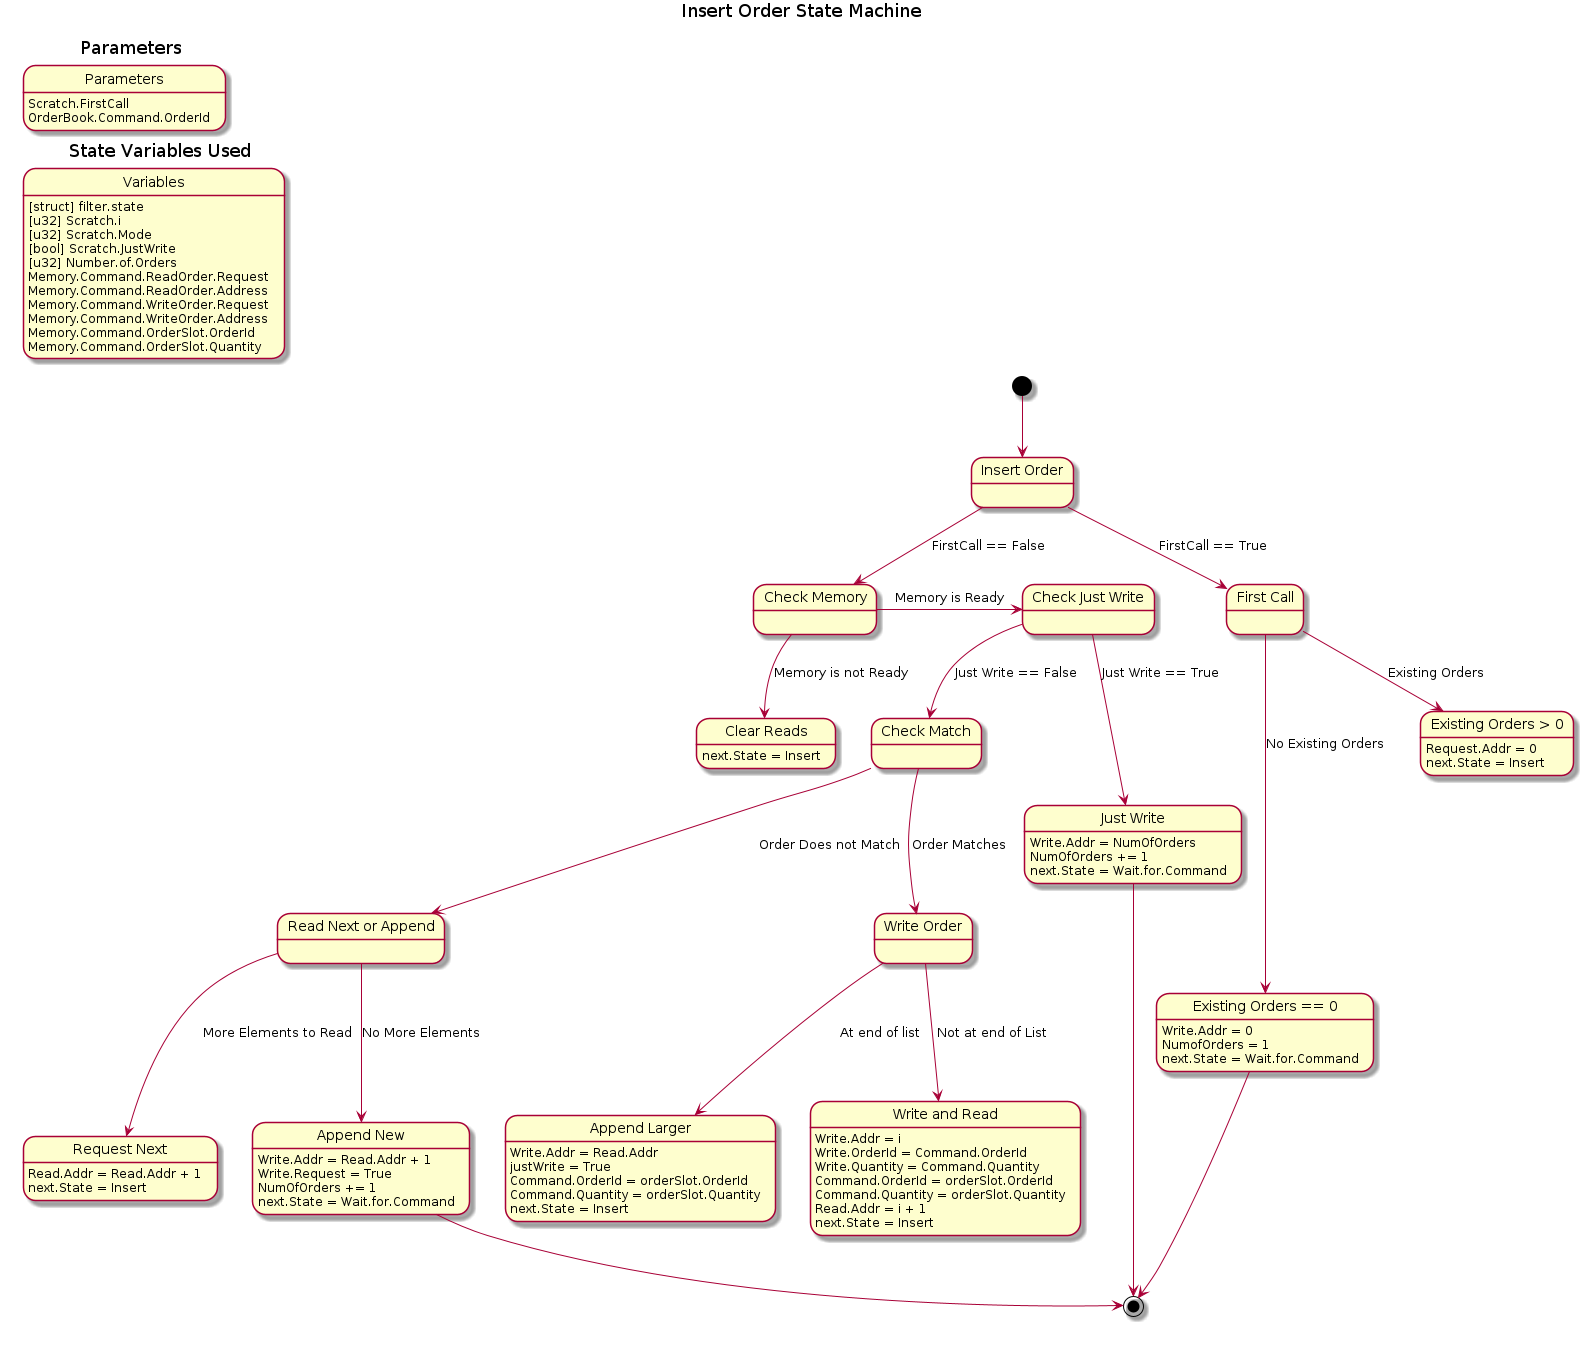

The diagram above was rendered by PlantUML. Its source (embedded in the PNG):
@startuml 04_insert_order_state
hide empty description

title Insert Order State Machine

label InsertOrder[
{{
    title Parameters
    state "Parameters" as parameters
        parameters: Scratch.FirstCall
        parameters: OrderBook.Command.OrderId
}}

{{
    title State Variables Used
    state "Variables" as variables
        variables: [struct] filter.state
        variables: [u32] Scratch.i
        variables: [u32] Scratch.Mode
        variables: [bool] Scratch.JustWrite
        variables: [u32] Number.of.Orders
        variables: Memory.Command.ReadOrder.Request
        variables: Memory.Command.ReadOrder.Address
        variables: Memory.Command.WriteOrder.Request
        variables: Memory.Command.WriteOrder.Address
        variables: Memory.Command.OrderSlot.OrderId
        variables: Memory.Command.OrderSlot.Quantity
}}

{{

[*] --> insert_order

state "Insert Order" as insert_order

insert_order --> first_call: FirstCall == True

state "First Call" as first_call

state "Existing Orders > 0" as existing_orders_gt_0
    existing_orders_gt_0: Request.Addr = 0
    existing_orders_gt_0: next.State = Insert
state "Existing Orders == 0" as existing_orders_eg_0
    existing_orders_eg_0: Write.Addr = 0
    existing_orders_eg_0: NumofOrders = 1
    existing_orders_eg_0: next.State = Wait.for.Command

first_call --> existing_orders_gt_0: Existing Orders
first_call --> existing_orders_eg_0: No Existing Orders
existing_orders_eg_0 --> [*]

insert_order --> check_memory: FirstCall == False

state "Check Memory" as check_memory

state "Clear Reads" as clear_reads: next.State = Insert
state "Check Just Write" as check_just_write

state "Just Write" as just_write
    just_write: Write.Addr = NumOfOrders
    just_write: NumOfOrders += 1
    just_write: next.State = Wait.for.Command

    check_memory --> clear_reads: Memory is not Ready
    check_memory -> check_just_write: Memory is Ready

    check_just_write --> just_write: Just Write == True
    just_write --> [*]
    check_just_write --> check_match: Just Write == False

state "Check Match" as check_match

state "Write Order" as write_order
state "Write and Read" as write_and_read
    write_and_read: Write.Addr = i
    write_and_read:  Write.OrderId = Command.OrderId
    write_and_read:  Write.Quantity = Command.Quantity
    write_and_read:  Command.OrderId = orderSlot.OrderId
    write_and_read:  Command.Quantity = orderSlot.Quantity
    write_and_read: Read.Addr = i + 1
    write_and_read: next.State = Insert

    state "Append Larger" as append_larger: Write.Addr = Read.Addr
        append_larger: justWrite = True
        append_larger: Command.OrderId = orderSlot.OrderId
        append_larger: Command.Quantity = orderSlot.Quantity
        append_larger: next.State = Insert

    state "Read Next or Append" as read_next
    state "Append New" as append_new: Write.Addr = Read.Addr + 1
        append_new: Write.Request = True
        append_new: NumOfOrders += 1
        append_new: next.State = Wait.for.Command
    state "Request Next" as request_next: Read.Addr = Read.Addr + 1
        request_next: next.State = Insert

check_match --> write_order: Order Matches
write_order --> write_and_read: Not at end of List
write_order --> append_larger: At end of list

check_match --> read_next: Order Does not Match

read_next --> append_new: No More Elements
read_next --> request_next: More Elements to Read


append_new --> [*]

}}
]

@enduml